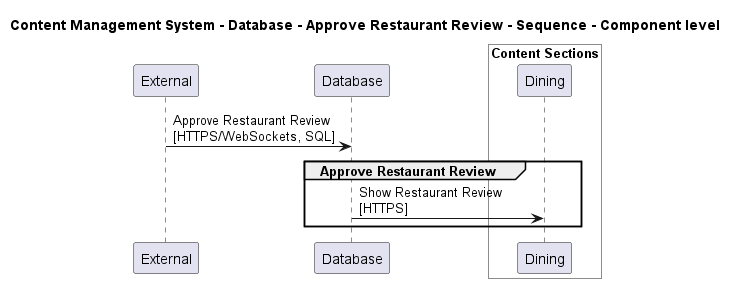

The diagram above was rendered by PlantUML. Its source (embedded in the PNG):
@startuml

title Content Management System - Database - Approve Restaurant Review - Sequence - Component level

participant "External" as C4InterFlow.SoftwareSystems.ExternalSystem
participant "Database" as ContentManagementSystem.SoftwareSystems.Database

box "Admin" #White
    
box "Content Sections" #White
    participant "Dining" as ContentManagementSystem.SoftwareSystems.Admin.Containers.ContentSections.Components.Dining
end box

end box


C4InterFlow.SoftwareSystems.ExternalSystem -> ContentManagementSystem.SoftwareSystems.Database : Approve Restaurant Review\n[HTTPS/WebSockets, SQL]
group Approve Restaurant Review
ContentManagementSystem.SoftwareSystems.Database -> ContentManagementSystem.SoftwareSystems.Admin.Containers.ContentSections.Components.Dining : Show Restaurant Review\n[HTTPS]
end


@enduml